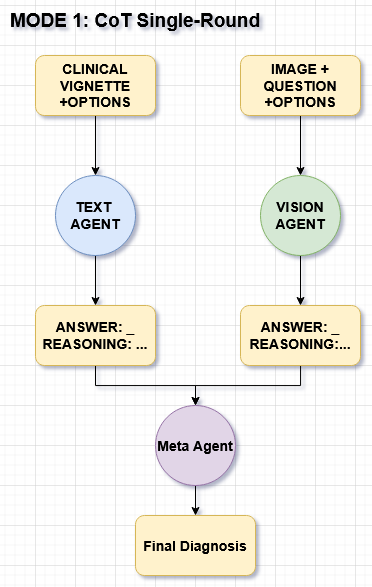

The diagram above was exported from draw.io. Its source (the exported page's mxGraphModel, read from the mxfile embedded in the PNG):
<mxGraphModel dx="1032" dy="559" grid="1" gridSize="10" guides="1" tooltips="1" connect="1" arrows="1" fold="1" page="1" pageScale="1" pageWidth="850" pageHeight="1100" math="0" shadow="0">
  <root>
    <mxCell id="0" />
    <mxCell id="1" parent="0" />
    <mxCell id="oCiTLXCEdlC3bmCQkX5d-14" edge="1" parent="1" source="J-22JPKPBvgrX0vvRGdk-1" style="edgeStyle=orthogonalEdgeStyle;rounded=0;orthogonalLoop=1;jettySize=auto;html=1;fontStyle=1;fontSize=14;" target="oCiTLXCEdlC3bmCQkX5d-7" value="">
      <mxGeometry relative="1" as="geometry" />
    </mxCell>
    <mxCell id="J-22JPKPBvgrX0vvRGdk-1" parent="1" style="ellipse;whiteSpace=wrap;html=1;aspect=fixed;fillColor=#d5e8d4;strokeColor=#82b366;fontStyle=1;fontSize=14;" value="VISION AGENT" vertex="1">
      <mxGeometry height="80" width="80" x="385" y="210" as="geometry" />
    </mxCell>
    <mxCell id="oCiTLXCEdlC3bmCQkX5d-13" edge="1" parent="1" source="J-22JPKPBvgrX0vvRGdk-4" style="edgeStyle=orthogonalEdgeStyle;rounded=0;orthogonalLoop=1;jettySize=auto;html=1;fontStyle=1;fontSize=14;" target="oCiTLXCEdlC3bmCQkX5d-8" value="">
      <mxGeometry relative="1" as="geometry" />
    </mxCell>
    <mxCell id="J-22JPKPBvgrX0vvRGdk-4" parent="1" style="ellipse;whiteSpace=wrap;html=1;aspect=fixed;fillColor=#dae8fc;strokeColor=#6c8ebf;fontStyle=1;fontSize=14;" value="&lt;div&gt;TEXT&amp;nbsp;&lt;/div&gt;&lt;div&gt;AGENT&lt;/div&gt;" vertex="1">
      <mxGeometry height="80" width="80" x="180" y="210" as="geometry" />
    </mxCell>
    <mxCell id="oCiTLXCEdlC3bmCQkX5d-18" edge="1" parent="1" source="v51U26IILaiysjEgUdyf-20" style="edgeStyle=orthogonalEdgeStyle;rounded=0;orthogonalLoop=1;jettySize=auto;html=1;fontStyle=1;fontSize=14;" target="oCiTLXCEdlC3bmCQkX5d-17" value="">
      <mxGeometry relative="1" as="geometry" />
    </mxCell>
    <mxCell id="v51U26IILaiysjEgUdyf-20" parent="1" style="ellipse;whiteSpace=wrap;html=1;aspect=fixed;fillColor=#e1d5e7;strokeColor=#9673a6;fontStyle=1;fontSize=14;" value="Meta Agent" vertex="1">
      <mxGeometry height="80" width="80" x="280" y="440" as="geometry" />
    </mxCell>
    <mxCell id="oCiTLXCEdlC3bmCQkX5d-11" edge="1" parent="1" source="oCiTLXCEdlC3bmCQkX5d-6" style="edgeStyle=orthogonalEdgeStyle;rounded=0;orthogonalLoop=1;jettySize=auto;html=1;fontStyle=1;fontSize=14;" target="J-22JPKPBvgrX0vvRGdk-4" value="">
      <mxGeometry relative="1" as="geometry" />
    </mxCell>
    <mxCell id="oCiTLXCEdlC3bmCQkX5d-6" parent="1" style="rounded=1;whiteSpace=wrap;html=1;fillColor=#fff2cc;strokeColor=#d6b656;fontStyle=1;fontSize=14;" value="CLINICAL VIGNETTE +OPTIONS" vertex="1">
      <mxGeometry height="60" width="120" x="160" y="90" as="geometry" />
    </mxCell>
    <mxCell id="oCiTLXCEdlC3bmCQkX5d-16" edge="1" parent="1" source="oCiTLXCEdlC3bmCQkX5d-7" style="edgeStyle=orthogonalEdgeStyle;rounded=0;orthogonalLoop=1;jettySize=auto;html=1;fontStyle=1;fontSize=14;">
      <mxGeometry relative="1" as="geometry">
        <Array as="points">
          <mxPoint x="425" y="420" />
          <mxPoint x="320" y="420" />
        </Array>
        <mxPoint x="320" y="440" as="targetPoint" />
      </mxGeometry>
    </mxCell>
    <mxCell id="oCiTLXCEdlC3bmCQkX5d-7" parent="1" style="rounded=1;whiteSpace=wrap;html=1;fillColor=#fff2cc;strokeColor=#d6b656;fontStyle=1;fontSize=14;" value="&lt;div&gt;ANSWER: _&lt;/div&gt;&lt;div&gt;REASONING:...&lt;/div&gt;" vertex="1">
      <mxGeometry height="60" width="120" x="365" y="340" as="geometry" />
    </mxCell>
    <mxCell id="oCiTLXCEdlC3bmCQkX5d-15" edge="1" parent="1" source="oCiTLXCEdlC3bmCQkX5d-8" style="edgeStyle=orthogonalEdgeStyle;rounded=0;orthogonalLoop=1;jettySize=auto;html=1;entryX=0.5;entryY=0;entryDx=0;entryDy=0;fontStyle=1;fontSize=14;" target="v51U26IILaiysjEgUdyf-20">
      <mxGeometry relative="1" as="geometry" />
    </mxCell>
    <mxCell id="oCiTLXCEdlC3bmCQkX5d-8" parent="1" style="rounded=1;whiteSpace=wrap;html=1;fillColor=#fff2cc;strokeColor=#d6b656;fontStyle=1;fontSize=14;" value="&lt;div&gt;ANSWER: _&lt;/div&gt;&lt;div&gt;REASONING: ...&lt;/div&gt;" vertex="1">
      <mxGeometry height="60" width="120" x="160" y="340" as="geometry" />
    </mxCell>
    <mxCell id="oCiTLXCEdlC3bmCQkX5d-12" edge="1" parent="1" source="oCiTLXCEdlC3bmCQkX5d-10" style="edgeStyle=orthogonalEdgeStyle;rounded=0;orthogonalLoop=1;jettySize=auto;html=1;fontStyle=1;fontSize=14;" target="J-22JPKPBvgrX0vvRGdk-1" value="">
      <mxGeometry relative="1" as="geometry" />
    </mxCell>
    <mxCell id="oCiTLXCEdlC3bmCQkX5d-10" parent="1" style="rounded=1;whiteSpace=wrap;html=1;fillColor=#fff2cc;strokeColor=#d6b656;fontStyle=1;fontSize=14;" value="IMAGE + QUESTION +OPTIONS" vertex="1">
      <mxGeometry height="60" width="120" x="365" y="90" as="geometry" />
    </mxCell>
    <mxCell id="oCiTLXCEdlC3bmCQkX5d-17" parent="1" style="rounded=1;whiteSpace=wrap;html=1;fillColor=#fff2cc;strokeColor=#d6b656;fontStyle=1;fontSize=14;" value="Final Diagnosis" vertex="1">
      <mxGeometry height="60" width="120" x="260" y="550" as="geometry" />
    </mxCell>
    <mxCell id="oCiTLXCEdlC3bmCQkX5d-19" parent="1" style="text;html=1;whiteSpace=wrap;strokeColor=none;fillColor=none;align=center;verticalAlign=middle;rounded=0;" value="&lt;b&gt;&lt;font style=&quot;font-size: 19px;&quot;&gt;MODE 1: CoT Single-Round&lt;/font&gt;&lt;/b&gt;" vertex="1">
      <mxGeometry height="30" width="260" x="130" y="40" as="geometry" />
    </mxCell>
  </root>
</mxGraphModel>